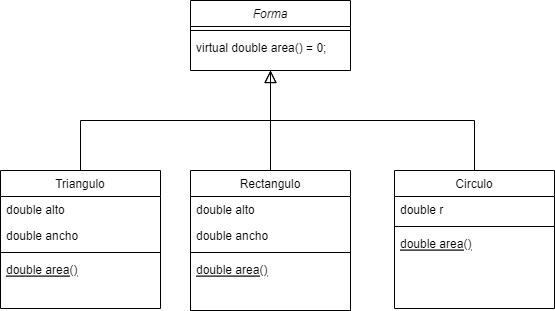

The diagram above was exported from draw.io. Its source (the exported page's mxGraphModel, read from the mxfile embedded in the PNG):
<mxGraphModel dx="1038" dy="583" grid="1" gridSize="10" guides="1" tooltips="1" connect="1" arrows="1" fold="1" page="1" pageScale="1" pageWidth="827" pageHeight="1169" math="0" shadow="0">
  <root>
    <mxCell id="0" />
    <mxCell id="1" parent="0" />
    <mxCell id="2" style="edgeStyle=orthogonalEdgeStyle;rounded=0;orthogonalLoop=1;jettySize=auto;html=1;entryX=0.5;entryY=0;entryDx=0;entryDy=0;exitX=0.5;exitY=1;exitDx=0;exitDy=0;endArrow=none;endFill=0;" edge="1" source="3" target="18" parent="1">
      <mxGeometry relative="1" as="geometry" />
    </mxCell>
    <mxCell id="3" value="Forma" style="swimlane;fontStyle=2;align=center;verticalAlign=top;childLayout=stackLayout;horizontal=1;startSize=26;horizontalStack=0;resizeParent=1;resizeLast=0;collapsible=1;marginBottom=0;rounded=0;shadow=0;strokeWidth=1;" vertex="1" parent="1">
      <mxGeometry x="210" y="120" width="160" height="70" as="geometry">
        <mxRectangle x="230" y="140" width="160" height="26" as="alternateBounds" />
      </mxGeometry>
    </mxCell>
    <mxCell id="4" value="" style="line;html=1;strokeWidth=1;align=left;verticalAlign=middle;spacingTop=-1;spacingLeft=3;spacingRight=3;rotatable=0;labelPosition=right;points=[];portConstraint=eastwest;" vertex="1" parent="3">
      <mxGeometry y="26" width="160" height="8" as="geometry" />
    </mxCell>
    <mxCell id="5" value="virtual double area()  = 0;" style="text;align=left;verticalAlign=top;spacingLeft=4;spacingRight=4;overflow=hidden;rotatable=0;points=[[0,0.5],[1,0.5]];portConstraint=eastwest;" vertex="1" parent="3">
      <mxGeometry y="34" width="160" height="26" as="geometry" />
    </mxCell>
    <mxCell id="6" value="Triangulo" style="swimlane;fontStyle=0;align=center;verticalAlign=top;childLayout=stackLayout;horizontal=1;startSize=26;horizontalStack=0;resizeParent=1;resizeLast=0;collapsible=1;marginBottom=0;rounded=0;shadow=0;strokeWidth=1;" vertex="1" parent="1">
      <mxGeometry x="20" y="290" width="160" height="138" as="geometry">
        <mxRectangle x="130" y="380" width="160" height="26" as="alternateBounds" />
      </mxGeometry>
    </mxCell>
    <mxCell id="7" value="double alto" style="text;align=left;verticalAlign=top;spacingLeft=4;spacingRight=4;overflow=hidden;rotatable=0;points=[[0,0.5],[1,0.5]];portConstraint=eastwest;" vertex="1" parent="6">
      <mxGeometry y="26" width="160" height="26" as="geometry" />
    </mxCell>
    <mxCell id="8" value="double ancho" style="text;align=left;verticalAlign=top;spacingLeft=4;spacingRight=4;overflow=hidden;rotatable=0;points=[[0,0.5],[1,0.5]];portConstraint=eastwest;" vertex="1" parent="6">
      <mxGeometry y="52" width="160" height="26" as="geometry" />
    </mxCell>
    <mxCell id="9" value="" style="line;html=1;strokeWidth=1;align=left;verticalAlign=middle;spacingTop=-1;spacingLeft=3;spacingRight=3;rotatable=0;labelPosition=right;points=[];portConstraint=eastwest;" vertex="1" parent="6">
      <mxGeometry y="78" width="160" height="8" as="geometry" />
    </mxCell>
    <mxCell id="10" value="double area()" style="text;align=left;verticalAlign=top;spacingLeft=4;spacingRight=4;overflow=hidden;rotatable=0;points=[[0,0.5],[1,0.5]];portConstraint=eastwest;fontStyle=4" vertex="1" parent="6">
      <mxGeometry y="86" width="160" height="26" as="geometry" />
    </mxCell>
    <mxCell id="11" value="" style="endArrow=block;endSize=10;endFill=0;shadow=0;strokeWidth=1;rounded=0;edgeStyle=elbowEdgeStyle;elbow=vertical;" edge="1" source="6" target="3" parent="1">
      <mxGeometry width="160" relative="1" as="geometry">
        <mxPoint x="200" y="203" as="sourcePoint" />
        <mxPoint x="200" y="203" as="targetPoint" />
      </mxGeometry>
    </mxCell>
    <mxCell id="12" value="Rectangulo" style="swimlane;fontStyle=0;align=center;verticalAlign=top;childLayout=stackLayout;horizontal=1;startSize=26;horizontalStack=0;resizeParent=1;resizeLast=0;collapsible=1;marginBottom=0;rounded=0;shadow=0;strokeWidth=1;" vertex="1" parent="1">
      <mxGeometry x="210" y="290" width="160" height="140" as="geometry">
        <mxRectangle x="340" y="380" width="170" height="26" as="alternateBounds" />
      </mxGeometry>
    </mxCell>
    <mxCell id="13" value="double alto" style="text;align=left;verticalAlign=top;spacingLeft=4;spacingRight=4;overflow=hidden;rotatable=0;points=[[0,0.5],[1,0.5]];portConstraint=eastwest;" vertex="1" parent="12">
      <mxGeometry y="26" width="160" height="26" as="geometry" />
    </mxCell>
    <mxCell id="14" value="double ancho" style="text;align=left;verticalAlign=top;spacingLeft=4;spacingRight=4;overflow=hidden;rotatable=0;points=[[0,0.5],[1,0.5]];portConstraint=eastwest;" vertex="1" parent="12">
      <mxGeometry y="52" width="160" height="26" as="geometry" />
    </mxCell>
    <mxCell id="15" value="" style="line;html=1;strokeWidth=1;align=left;verticalAlign=middle;spacingTop=-1;spacingLeft=3;spacingRight=3;rotatable=0;labelPosition=right;points=[];portConstraint=eastwest;" vertex="1" parent="12">
      <mxGeometry y="78" width="160" height="8" as="geometry" />
    </mxCell>
    <mxCell id="16" value="double area()" style="text;align=left;verticalAlign=top;spacingLeft=4;spacingRight=4;overflow=hidden;rotatable=0;points=[[0,0.5],[1,0.5]];portConstraint=eastwest;fontStyle=4" vertex="1" parent="12">
      <mxGeometry y="86" width="160" height="26" as="geometry" />
    </mxCell>
    <mxCell id="17" value="" style="endArrow=block;endSize=10;endFill=0;shadow=0;strokeWidth=1;rounded=0;edgeStyle=elbowEdgeStyle;elbow=vertical;" edge="1" source="12" target="3" parent="1">
      <mxGeometry width="160" relative="1" as="geometry">
        <mxPoint x="210" y="373" as="sourcePoint" />
        <mxPoint x="310" y="271" as="targetPoint" />
      </mxGeometry>
    </mxCell>
    <mxCell id="18" value="Circulo" style="swimlane;fontStyle=0;align=center;verticalAlign=top;childLayout=stackLayout;horizontal=1;startSize=26;horizontalStack=0;resizeParent=1;resizeLast=0;collapsible=1;marginBottom=0;rounded=0;shadow=0;strokeWidth=1;" vertex="1" parent="1">
      <mxGeometry x="414" y="290" width="160" height="138" as="geometry">
        <mxRectangle x="130" y="380" width="160" height="26" as="alternateBounds" />
      </mxGeometry>
    </mxCell>
    <mxCell id="19" value="double r" style="text;align=left;verticalAlign=top;spacingLeft=4;spacingRight=4;overflow=hidden;rotatable=0;points=[[0,0.5],[1,0.5]];portConstraint=eastwest;" vertex="1" parent="18">
      <mxGeometry y="26" width="160" height="26" as="geometry" />
    </mxCell>
    <mxCell id="20" value="" style="line;html=1;strokeWidth=1;align=left;verticalAlign=middle;spacingTop=-1;spacingLeft=3;spacingRight=3;rotatable=0;labelPosition=right;points=[];portConstraint=eastwest;" vertex="1" parent="18">
      <mxGeometry y="52" width="160" height="8" as="geometry" />
    </mxCell>
    <mxCell id="21" value="double area()" style="text;align=left;verticalAlign=top;spacingLeft=4;spacingRight=4;overflow=hidden;rotatable=0;points=[[0,0.5],[1,0.5]];portConstraint=eastwest;fontStyle=4" vertex="1" parent="18">
      <mxGeometry y="60" width="160" height="26" as="geometry" />
    </mxCell>
  </root>
</mxGraphModel>